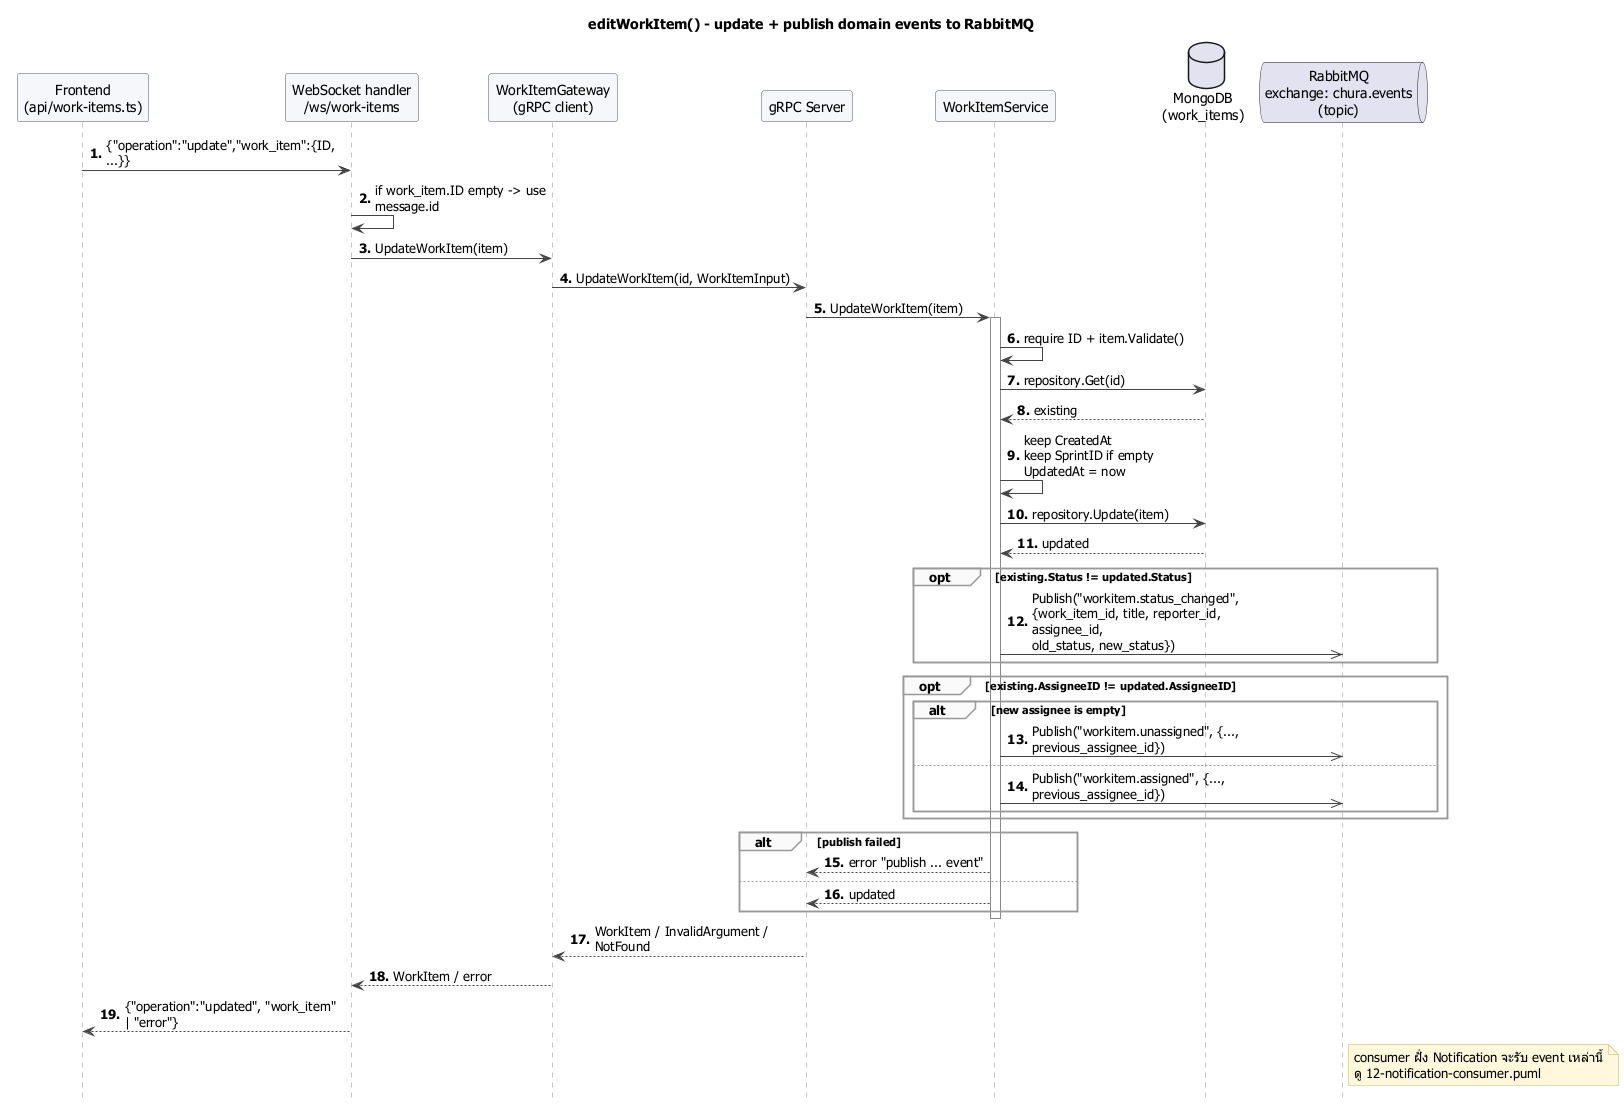

The diagram above was rendered by PlantUML. Its source (embedded in the PNG):
@startuml 10-edit-work-item
!include _style.puml
title editWorkItem() - update + publish domain events to RabbitMQ

participant "Frontend\n(api/work-items.ts)" as FE
participant "WebSocket handler\n/ws/work-items" as WS
participant "WorkItemGateway\n(gRPC client)" as GW
participant "gRPC Server" as GS
participant "WorkItemService" as S
database "MongoDB\n(work_items)" as M
queue "RabbitMQ\nexchange: chura.events\n(topic)" as MQ

FE -> WS : {"operation":"update","work_item":{ID, ...}}
WS -> WS : if work_item.ID empty -> use message.id
WS -> GW : UpdateWorkItem(item)
GW -> GS : UpdateWorkItem(id, WorkItemInput)
GS -> S : UpdateWorkItem(item)
activate S
S -> S : require ID + item.Validate()
S -> M : repository.Get(id)
M --> S : existing
S -> S : keep CreatedAt\nkeep SprintID if empty\nUpdatedAt = now
S -> M : repository.Update(item)
M --> S : updated

opt existing.Status != updated.Status
  S ->> MQ : Publish("workitem.status_changed",\n{work_item_id, title, reporter_id, assignee_id,\nold_status, new_status})
end
opt existing.AssigneeID != updated.AssigneeID
  alt new assignee is empty
    S ->> MQ : Publish("workitem.unassigned", {..., previous_assignee_id})
  else
    S ->> MQ : Publish("workitem.assigned", {..., previous_assignee_id})
  end
end
alt publish failed
  S --> GS : error "publish ... event"
else
  S --> GS : updated
end
deactivate S
GS --> GW : WorkItem / InvalidArgument / NotFound
GW --> WS : WorkItem / error
WS --> FE : {"operation":"updated", "work_item" | "error"}

note right of MQ
  consumer ฝั่ง Notification จะรับ event เหล่านี้
  ดู 12-notification-consumer.puml
end note
@enduml